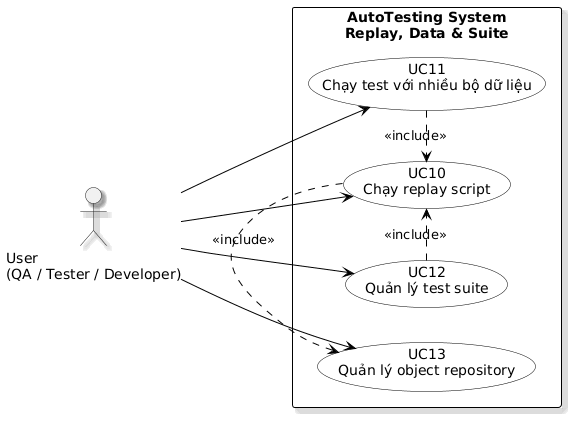

The diagram above was rendered by PlantUML. Its source (embedded in the PNG):
@startuml
left to right direction

skinparam packageStyle rectangle
skinparam shadowing true
skinparam usecase {
  BackgroundColor White
  BorderColor Black
  ArrowColor Black
}
skinparam rectangle {
  BorderColor Black
}

actor "User\n(QA / Tester / Developer)" as User

rectangle "AutoTesting System\nReplay, Data & Suite" {
  usecase "UC10\nChạy replay script" as UC10
  usecase "UC11\nChạy test với nhiều bộ dữ liệu" as UC11
  usecase "UC12\nQuản lý test suite" as UC12
  usecase "UC13\nQuản lý object repository" as UC13
}

User --> UC10
User --> UC11
User --> UC12
User --> UC13

UC11 .> UC10 : <<include>>
UC12 .> UC10 : <<include>>
UC10 .> UC13 : <<include>>
@enduml